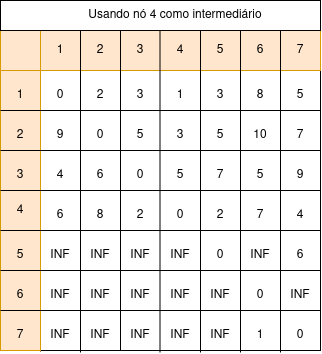

The diagram above was exported from draw.io. Its source (the exported page's mxGraphModel, read from the mxfile embedded in the PNG):
<mxGraphModel dx="884" dy="615" grid="1" gridSize="10" guides="1" tooltips="1" connect="1" arrows="1" fold="1" page="1" pageScale="1" pageWidth="850" pageHeight="1100" math="0" shadow="0">
  <root>
    <mxCell id="0" />
    <mxCell id="1" parent="0" />
    <mxCell id="Y4TKOmFHzQjgCxaDZoTH-1" value="" style="rounded=0;whiteSpace=wrap;html=1;" vertex="1" parent="1">
      <mxGeometry x="240" y="160" width="320" height="320" as="geometry" />
    </mxCell>
    <mxCell id="Y4TKOmFHzQjgCxaDZoTH-7" value="" style="endArrow=none;html=1;rounded=0;entryX=1;entryY=0.5;entryDx=0;entryDy=0;exitX=0;exitY=0.5;exitDx=0;exitDy=0;" edge="1" parent="1">
      <mxGeometry width="50" height="50" relative="1" as="geometry">
        <mxPoint x="240" y="200" as="sourcePoint" />
        <mxPoint x="560" y="200" as="targetPoint" />
      </mxGeometry>
    </mxCell>
    <mxCell id="Y4TKOmFHzQjgCxaDZoTH-11" value="" style="endArrow=none;html=1;rounded=0;exitX=0.125;exitY=1.003;exitDx=0;exitDy=0;exitPerimeter=0;entryX=0.125;entryY=-0.003;entryDx=0;entryDy=0;entryPerimeter=0;" edge="1" parent="1" source="Y4TKOmFHzQjgCxaDZoTH-1" target="Y4TKOmFHzQjgCxaDZoTH-1">
      <mxGeometry width="50" height="50" relative="1" as="geometry">
        <mxPoint x="400" y="350" as="sourcePoint" />
        <mxPoint x="450" y="300" as="targetPoint" />
      </mxGeometry>
    </mxCell>
    <mxCell id="Y4TKOmFHzQjgCxaDZoTH-18" value="" style="rounded=0;whiteSpace=wrap;html=1;fillColor=#ffe6cc;strokeColor=#d79b00;" vertex="1" parent="1">
      <mxGeometry x="280" y="160" width="280" height="40" as="geometry" />
    </mxCell>
    <mxCell id="Y4TKOmFHzQjgCxaDZoTH-19" value="" style="rounded=0;whiteSpace=wrap;html=1;fillColor=#ffe6cc;strokeColor=#d79b00;" vertex="1" parent="1">
      <mxGeometry x="240" y="200" width="40" height="280" as="geometry" />
    </mxCell>
    <mxCell id="Y4TKOmFHzQjgCxaDZoTH-20" value="" style="whiteSpace=wrap;html=1;aspect=fixed;fillColor=#ffe6cc;strokeColor=#d79b00;" vertex="1" parent="1">
      <mxGeometry x="240" y="160" width="40" height="40" as="geometry" />
    </mxCell>
    <mxCell id="Y4TKOmFHzQjgCxaDZoTH-12" value="" style="endArrow=none;html=1;rounded=0;exitX=0.125;exitY=1.003;exitDx=0;exitDy=0;exitPerimeter=0;entryX=0.125;entryY=-0.003;entryDx=0;entryDy=0;entryPerimeter=0;textShadow=0;" edge="1" parent="1">
      <mxGeometry width="50" height="50" relative="1" as="geometry">
        <mxPoint x="320" y="482" as="sourcePoint" />
        <mxPoint x="320" y="160" as="targetPoint" />
      </mxGeometry>
    </mxCell>
    <mxCell id="Y4TKOmFHzQjgCxaDZoTH-13" value="" style="endArrow=none;html=1;rounded=0;exitX=0.125;exitY=1.003;exitDx=0;exitDy=0;exitPerimeter=0;entryX=0.125;entryY=-0.003;entryDx=0;entryDy=0;entryPerimeter=0;" edge="1" parent="1">
      <mxGeometry width="50" height="50" relative="1" as="geometry">
        <mxPoint x="360" y="480" as="sourcePoint" />
        <mxPoint x="360" y="158" as="targetPoint" />
      </mxGeometry>
    </mxCell>
    <mxCell id="Y4TKOmFHzQjgCxaDZoTH-14" value="" style="endArrow=none;html=1;rounded=0;exitX=0.125;exitY=1.003;exitDx=0;exitDy=0;exitPerimeter=0;entryX=0.125;entryY=-0.003;entryDx=0;entryDy=0;entryPerimeter=0;" edge="1" parent="1">
      <mxGeometry width="50" height="50" relative="1" as="geometry">
        <mxPoint x="399.5" y="482" as="sourcePoint" />
        <mxPoint x="399.5" y="160" as="targetPoint" />
      </mxGeometry>
    </mxCell>
    <mxCell id="Y4TKOmFHzQjgCxaDZoTH-15" value="" style="endArrow=none;html=1;rounded=0;exitX=0.125;exitY=1.003;exitDx=0;exitDy=0;exitPerimeter=0;entryX=0.125;entryY=-0.003;entryDx=0;entryDy=0;entryPerimeter=0;" edge="1" parent="1">
      <mxGeometry width="50" height="50" relative="1" as="geometry">
        <mxPoint x="440" y="482" as="sourcePoint" />
        <mxPoint x="440" y="160" as="targetPoint" />
      </mxGeometry>
    </mxCell>
    <mxCell id="Y4TKOmFHzQjgCxaDZoTH-16" value="" style="endArrow=none;html=1;rounded=0;exitX=0.125;exitY=1.003;exitDx=0;exitDy=0;exitPerimeter=0;entryX=0.125;entryY=-0.003;entryDx=0;entryDy=0;entryPerimeter=0;" edge="1" parent="1">
      <mxGeometry width="50" height="50" relative="1" as="geometry">
        <mxPoint x="480" y="482" as="sourcePoint" />
        <mxPoint x="480" y="160" as="targetPoint" />
      </mxGeometry>
    </mxCell>
    <mxCell id="Y4TKOmFHzQjgCxaDZoTH-17" value="" style="endArrow=none;html=1;rounded=0;exitX=0.125;exitY=1.003;exitDx=0;exitDy=0;exitPerimeter=0;entryX=0.125;entryY=-0.003;entryDx=0;entryDy=0;entryPerimeter=0;" edge="1" parent="1">
      <mxGeometry width="50" height="50" relative="1" as="geometry">
        <mxPoint x="520" y="482" as="sourcePoint" />
        <mxPoint x="520" y="160" as="targetPoint" />
      </mxGeometry>
    </mxCell>
    <mxCell id="Y4TKOmFHzQjgCxaDZoTH-6" value="" style="endArrow=none;html=1;rounded=0;entryX=1;entryY=0.5;entryDx=0;entryDy=0;exitX=0;exitY=0.5;exitDx=0;exitDy=0;" edge="1" parent="1">
      <mxGeometry width="50" height="50" relative="1" as="geometry">
        <mxPoint x="240" y="240" as="sourcePoint" />
        <mxPoint x="560" y="240" as="targetPoint" />
      </mxGeometry>
    </mxCell>
    <mxCell id="Y4TKOmFHzQjgCxaDZoTH-5" value="" style="endArrow=none;html=1;rounded=0;entryX=1;entryY=0.5;entryDx=0;entryDy=0;exitX=0;exitY=0.5;exitDx=0;exitDy=0;" edge="1" parent="1">
      <mxGeometry width="50" height="50" relative="1" as="geometry">
        <mxPoint x="240" y="280" as="sourcePoint" />
        <mxPoint x="560" y="280" as="targetPoint" />
      </mxGeometry>
    </mxCell>
    <mxCell id="Y4TKOmFHzQjgCxaDZoTH-2" value="" style="endArrow=none;html=1;rounded=0;entryX=1;entryY=0.5;entryDx=0;entryDy=0;exitX=0;exitY=0.5;exitDx=0;exitDy=0;" edge="1" parent="1" source="Y4TKOmFHzQjgCxaDZoTH-1" target="Y4TKOmFHzQjgCxaDZoTH-1">
      <mxGeometry width="50" height="50" relative="1" as="geometry">
        <mxPoint x="390" y="360" as="sourcePoint" />
        <mxPoint x="440" y="310" as="targetPoint" />
      </mxGeometry>
    </mxCell>
    <mxCell id="Y4TKOmFHzQjgCxaDZoTH-8" value="" style="endArrow=none;html=1;rounded=0;entryX=1;entryY=0.5;entryDx=0;entryDy=0;exitX=0;exitY=0.5;exitDx=0;exitDy=0;" edge="1" parent="1">
      <mxGeometry width="50" height="50" relative="1" as="geometry">
        <mxPoint x="240" y="360" as="sourcePoint" />
        <mxPoint x="560" y="360" as="targetPoint" />
      </mxGeometry>
    </mxCell>
    <mxCell id="Y4TKOmFHzQjgCxaDZoTH-9" value="" style="endArrow=none;html=1;rounded=0;entryX=1;entryY=0.5;entryDx=0;entryDy=0;exitX=0;exitY=0.5;exitDx=0;exitDy=0;" edge="1" parent="1">
      <mxGeometry width="50" height="50" relative="1" as="geometry">
        <mxPoint x="240" y="400" as="sourcePoint" />
        <mxPoint x="560" y="400" as="targetPoint" />
      </mxGeometry>
    </mxCell>
    <mxCell id="Y4TKOmFHzQjgCxaDZoTH-10" value="" style="endArrow=none;html=1;rounded=0;entryX=1;entryY=0.5;entryDx=0;entryDy=0;exitX=0;exitY=0.5;exitDx=0;exitDy=0;" edge="1" parent="1">
      <mxGeometry width="50" height="50" relative="1" as="geometry">
        <mxPoint x="240" y="440" as="sourcePoint" />
        <mxPoint x="560" y="440" as="targetPoint" />
      </mxGeometry>
    </mxCell>
    <mxCell id="Y4TKOmFHzQjgCxaDZoTH-21" value="1" style="text;html=1;align=center;verticalAlign=middle;whiteSpace=wrap;rounded=0;" vertex="1" parent="1">
      <mxGeometry x="280" y="165" width="40" height="30" as="geometry" />
    </mxCell>
    <mxCell id="Y4TKOmFHzQjgCxaDZoTH-22" value="2" style="text;html=1;align=center;verticalAlign=middle;whiteSpace=wrap;rounded=0;" vertex="1" parent="1">
      <mxGeometry x="320" y="165" width="40" height="30" as="geometry" />
    </mxCell>
    <mxCell id="Y4TKOmFHzQjgCxaDZoTH-23" value="3" style="text;html=1;align=center;verticalAlign=middle;whiteSpace=wrap;rounded=0;" vertex="1" parent="1">
      <mxGeometry x="360" y="165" width="40" height="30" as="geometry" />
    </mxCell>
    <mxCell id="Y4TKOmFHzQjgCxaDZoTH-24" value="4" style="text;html=1;align=center;verticalAlign=middle;whiteSpace=wrap;rounded=0;" vertex="1" parent="1">
      <mxGeometry x="400" y="165" width="40" height="30" as="geometry" />
    </mxCell>
    <mxCell id="Y4TKOmFHzQjgCxaDZoTH-25" value="5" style="text;html=1;align=center;verticalAlign=middle;whiteSpace=wrap;rounded=0;" vertex="1" parent="1">
      <mxGeometry x="440" y="165" width="40" height="30" as="geometry" />
    </mxCell>
    <mxCell id="Y4TKOmFHzQjgCxaDZoTH-26" value="6" style="text;html=1;align=center;verticalAlign=middle;whiteSpace=wrap;rounded=0;" vertex="1" parent="1">
      <mxGeometry x="480" y="165" width="40" height="30" as="geometry" />
    </mxCell>
    <mxCell id="Y4TKOmFHzQjgCxaDZoTH-27" value="7" style="text;html=1;align=center;verticalAlign=middle;whiteSpace=wrap;rounded=0;" vertex="1" parent="1">
      <mxGeometry x="520" y="165" width="40" height="30" as="geometry" />
    </mxCell>
    <mxCell id="Y4TKOmFHzQjgCxaDZoTH-28" value="1" style="text;html=1;align=center;verticalAlign=middle;whiteSpace=wrap;rounded=0;" vertex="1" parent="1">
      <mxGeometry x="240" y="210" width="40" height="30" as="geometry" />
    </mxCell>
    <mxCell id="Y4TKOmFHzQjgCxaDZoTH-29" value="2" style="text;html=1;align=center;verticalAlign=middle;whiteSpace=wrap;rounded=0;" vertex="1" parent="1">
      <mxGeometry x="240" y="250" width="40" height="30" as="geometry" />
    </mxCell>
    <mxCell id="Y4TKOmFHzQjgCxaDZoTH-30" value="3" style="text;html=1;align=center;verticalAlign=middle;whiteSpace=wrap;rounded=0;" vertex="1" parent="1">
      <mxGeometry x="240" y="290" width="40" height="30" as="geometry" />
    </mxCell>
    <mxCell id="Y4TKOmFHzQjgCxaDZoTH-31" value="4" style="text;html=1;align=center;verticalAlign=middle;whiteSpace=wrap;rounded=0;" vertex="1" parent="1">
      <mxGeometry x="240" y="325" width="40" height="30" as="geometry" />
    </mxCell>
    <mxCell id="Y4TKOmFHzQjgCxaDZoTH-32" value="5" style="text;html=1;align=center;verticalAlign=middle;whiteSpace=wrap;rounded=0;" vertex="1" parent="1">
      <mxGeometry x="240" y="370" width="40" height="30" as="geometry" />
    </mxCell>
    <mxCell id="Y4TKOmFHzQjgCxaDZoTH-33" value="6" style="text;html=1;align=center;verticalAlign=middle;whiteSpace=wrap;rounded=0;" vertex="1" parent="1">
      <mxGeometry x="240" y="410" width="40" height="30" as="geometry" />
    </mxCell>
    <mxCell id="Y4TKOmFHzQjgCxaDZoTH-34" value="7" style="text;html=1;align=center;verticalAlign=middle;whiteSpace=wrap;rounded=0;" vertex="1" parent="1">
      <mxGeometry x="240" y="450" width="40" height="30" as="geometry" />
    </mxCell>
    <mxCell id="Y4TKOmFHzQjgCxaDZoTH-36" value="0" style="text;html=1;align=center;verticalAlign=middle;whiteSpace=wrap;rounded=0;" vertex="1" parent="1">
      <mxGeometry x="280" y="210" width="40" height="30" as="geometry" />
    </mxCell>
    <mxCell id="Y4TKOmFHzQjgCxaDZoTH-37" value="0" style="text;html=1;align=center;verticalAlign=middle;whiteSpace=wrap;rounded=0;" vertex="1" parent="1">
      <mxGeometry x="320" y="250" width="40" height="30" as="geometry" />
    </mxCell>
    <mxCell id="Y4TKOmFHzQjgCxaDZoTH-38" value="0" style="text;html=1;align=center;verticalAlign=middle;whiteSpace=wrap;rounded=0;" vertex="1" parent="1">
      <mxGeometry x="360" y="290" width="40" height="30" as="geometry" />
    </mxCell>
    <mxCell id="Y4TKOmFHzQjgCxaDZoTH-39" value="0" style="text;html=1;align=center;verticalAlign=middle;whiteSpace=wrap;rounded=0;" vertex="1" parent="1">
      <mxGeometry x="400" y="330" width="40" height="30" as="geometry" />
    </mxCell>
    <mxCell id="Y4TKOmFHzQjgCxaDZoTH-40" value="0" style="text;html=1;align=center;verticalAlign=middle;whiteSpace=wrap;rounded=0;" vertex="1" parent="1">
      <mxGeometry x="440" y="370" width="40" height="30" as="geometry" />
    </mxCell>
    <mxCell id="Y4TKOmFHzQjgCxaDZoTH-41" value="0" style="text;html=1;align=center;verticalAlign=middle;whiteSpace=wrap;rounded=0;" vertex="1" parent="1">
      <mxGeometry x="480" y="410" width="40" height="30" as="geometry" />
    </mxCell>
    <mxCell id="Y4TKOmFHzQjgCxaDZoTH-42" value="0" style="text;html=1;align=center;verticalAlign=middle;whiteSpace=wrap;rounded=0;" vertex="1" parent="1">
      <mxGeometry x="520" y="450" width="40" height="30" as="geometry" />
    </mxCell>
    <mxCell id="Y4TKOmFHzQjgCxaDZoTH-44" value="2" style="text;html=1;align=center;verticalAlign=middle;whiteSpace=wrap;rounded=0;" vertex="1" parent="1">
      <mxGeometry x="320" y="210" width="40" height="30" as="geometry" />
    </mxCell>
    <mxCell id="Y4TKOmFHzQjgCxaDZoTH-45" value="1" style="text;html=1;align=center;verticalAlign=middle;whiteSpace=wrap;rounded=0;" vertex="1" parent="1">
      <mxGeometry x="400" y="210" width="40" height="30" as="geometry" />
    </mxCell>
    <mxCell id="Y4TKOmFHzQjgCxaDZoTH-46" value="3" style="text;html=1;align=center;verticalAlign=middle;whiteSpace=wrap;rounded=0;" vertex="1" parent="1">
      <mxGeometry x="360" y="210" width="40" height="30" as="geometry" />
    </mxCell>
    <mxCell id="Y4TKOmFHzQjgCxaDZoTH-47" value="3" style="text;html=1;align=center;verticalAlign=middle;whiteSpace=wrap;rounded=0;" vertex="1" parent="1">
      <mxGeometry x="440" y="210" width="40" height="30" as="geometry" />
    </mxCell>
    <mxCell id="Y4TKOmFHzQjgCxaDZoTH-48" value="8" style="text;html=1;align=center;verticalAlign=middle;whiteSpace=wrap;rounded=0;" vertex="1" parent="1">
      <mxGeometry x="480" y="210" width="40" height="30" as="geometry" />
    </mxCell>
    <mxCell id="Y4TKOmFHzQjgCxaDZoTH-49" value="5" style="text;html=1;align=center;verticalAlign=middle;whiteSpace=wrap;rounded=0;" vertex="1" parent="1">
      <mxGeometry x="520" y="210" width="40" height="30" as="geometry" />
    </mxCell>
    <mxCell id="Y4TKOmFHzQjgCxaDZoTH-50" value="3" style="text;html=1;align=center;verticalAlign=middle;whiteSpace=wrap;rounded=0;" vertex="1" parent="1">
      <mxGeometry x="400" y="250" width="40" height="30" as="geometry" />
    </mxCell>
    <mxCell id="Y4TKOmFHzQjgCxaDZoTH-51" value="5" style="text;html=1;align=center;verticalAlign=middle;whiteSpace=wrap;rounded=0;" vertex="1" parent="1">
      <mxGeometry x="440" y="250" width="40" height="30" as="geometry" />
    </mxCell>
    <mxCell id="Y4TKOmFHzQjgCxaDZoTH-52" value="9" style="text;html=1;align=center;verticalAlign=middle;whiteSpace=wrap;rounded=0;" vertex="1" parent="1">
      <mxGeometry x="280" y="250" width="40" height="30" as="geometry" />
    </mxCell>
    <mxCell id="Y4TKOmFHzQjgCxaDZoTH-53" value="5" style="text;html=1;align=center;verticalAlign=middle;whiteSpace=wrap;rounded=0;" vertex="1" parent="1">
      <mxGeometry x="360" y="250" width="40" height="30" as="geometry" />
    </mxCell>
    <mxCell id="Y4TKOmFHzQjgCxaDZoTH-54" value="10" style="text;html=1;align=center;verticalAlign=middle;whiteSpace=wrap;rounded=0;" vertex="1" parent="1">
      <mxGeometry x="480" y="250" width="40" height="30" as="geometry" />
    </mxCell>
    <mxCell id="Y4TKOmFHzQjgCxaDZoTH-55" value="7" style="text;html=1;align=center;verticalAlign=middle;whiteSpace=wrap;rounded=0;" vertex="1" parent="1">
      <mxGeometry x="520" y="250" width="40" height="30" as="geometry" />
    </mxCell>
    <mxCell id="Y4TKOmFHzQjgCxaDZoTH-56" value="4" style="text;html=1;align=center;verticalAlign=middle;whiteSpace=wrap;rounded=0;" vertex="1" parent="1">
      <mxGeometry x="280" y="290" width="40" height="30" as="geometry" />
    </mxCell>
    <mxCell id="Y4TKOmFHzQjgCxaDZoTH-57" value="5" style="text;html=1;align=center;verticalAlign=middle;whiteSpace=wrap;rounded=0;" vertex="1" parent="1">
      <mxGeometry x="480" y="290" width="40" height="30" as="geometry" />
    </mxCell>
    <mxCell id="Y4TKOmFHzQjgCxaDZoTH-58" value="6" style="text;html=1;align=center;verticalAlign=middle;whiteSpace=wrap;rounded=0;" vertex="1" parent="1">
      <mxGeometry x="320" y="290" width="40" height="30" as="geometry" />
    </mxCell>
    <mxCell id="Y4TKOmFHzQjgCxaDZoTH-59" value="5" style="text;html=1;align=center;verticalAlign=middle;whiteSpace=wrap;rounded=0;" vertex="1" parent="1">
      <mxGeometry x="400" y="290" width="40" height="30" as="geometry" />
    </mxCell>
    <mxCell id="Y4TKOmFHzQjgCxaDZoTH-60" value="7" style="text;html=1;align=center;verticalAlign=middle;whiteSpace=wrap;rounded=0;" vertex="1" parent="1">
      <mxGeometry x="440" y="290" width="40" height="30" as="geometry" />
    </mxCell>
    <mxCell id="Y4TKOmFHzQjgCxaDZoTH-61" value="9" style="text;html=1;align=center;verticalAlign=middle;whiteSpace=wrap;rounded=0;" vertex="1" parent="1">
      <mxGeometry x="520" y="290" width="40" height="30" as="geometry" />
    </mxCell>
    <mxCell id="Y4TKOmFHzQjgCxaDZoTH-62" value="2" style="text;html=1;align=center;verticalAlign=middle;whiteSpace=wrap;rounded=0;" vertex="1" parent="1">
      <mxGeometry x="360" y="330" width="40" height="30" as="geometry" />
    </mxCell>
    <mxCell id="Y4TKOmFHzQjgCxaDZoTH-63" value="2" style="text;html=1;align=center;verticalAlign=middle;whiteSpace=wrap;rounded=0;" vertex="1" parent="1">
      <mxGeometry x="440" y="330" width="40" height="30" as="geometry" />
    </mxCell>
    <mxCell id="Y4TKOmFHzQjgCxaDZoTH-64" value="7" style="text;html=1;align=center;verticalAlign=middle;whiteSpace=wrap;rounded=0;" vertex="1" parent="1">
      <mxGeometry x="480" y="330" width="40" height="30" as="geometry" />
    </mxCell>
    <mxCell id="Y4TKOmFHzQjgCxaDZoTH-65" value="4" style="text;html=1;align=center;verticalAlign=middle;whiteSpace=wrap;rounded=0;" vertex="1" parent="1">
      <mxGeometry x="520" y="330" width="40" height="30" as="geometry" />
    </mxCell>
    <mxCell id="Y4TKOmFHzQjgCxaDZoTH-66" value="6" style="text;html=1;align=center;verticalAlign=middle;whiteSpace=wrap;rounded=0;" vertex="1" parent="1">
      <mxGeometry x="280" y="330" width="40" height="30" as="geometry" />
    </mxCell>
    <mxCell id="Y4TKOmFHzQjgCxaDZoTH-67" value="8" style="text;html=1;align=center;verticalAlign=middle;whiteSpace=wrap;rounded=0;" vertex="1" parent="1">
      <mxGeometry x="320" y="330" width="40" height="30" as="geometry" />
    </mxCell>
    <mxCell id="Y4TKOmFHzQjgCxaDZoTH-68" value="6" style="text;html=1;align=center;verticalAlign=middle;whiteSpace=wrap;rounded=0;" vertex="1" parent="1">
      <mxGeometry x="520" y="370" width="40" height="30" as="geometry" />
    </mxCell>
    <mxCell id="Y4TKOmFHzQjgCxaDZoTH-69" value="INF" style="text;html=1;align=center;verticalAlign=middle;whiteSpace=wrap;rounded=0;" vertex="1" parent="1">
      <mxGeometry x="280" y="370" width="40" height="30" as="geometry" />
    </mxCell>
    <mxCell id="Y4TKOmFHzQjgCxaDZoTH-70" value="INF" style="text;html=1;align=center;verticalAlign=middle;whiteSpace=wrap;rounded=0;" vertex="1" parent="1">
      <mxGeometry x="320" y="370" width="40" height="30" as="geometry" />
    </mxCell>
    <mxCell id="Y4TKOmFHzQjgCxaDZoTH-71" value="INF" style="text;html=1;align=center;verticalAlign=middle;whiteSpace=wrap;rounded=0;" vertex="1" parent="1">
      <mxGeometry x="360" y="370" width="40" height="30" as="geometry" />
    </mxCell>
    <mxCell id="Y4TKOmFHzQjgCxaDZoTH-72" value="INF" style="text;html=1;align=center;verticalAlign=middle;whiteSpace=wrap;rounded=0;" vertex="1" parent="1">
      <mxGeometry x="400" y="370" width="40" height="30" as="geometry" />
    </mxCell>
    <mxCell id="Y4TKOmFHzQjgCxaDZoTH-73" value="INF" style="text;html=1;align=center;verticalAlign=middle;whiteSpace=wrap;rounded=0;" vertex="1" parent="1">
      <mxGeometry x="480" y="370" width="40" height="30" as="geometry" />
    </mxCell>
    <mxCell id="Y4TKOmFHzQjgCxaDZoTH-74" value="INF" style="text;html=1;align=center;verticalAlign=middle;whiteSpace=wrap;rounded=0;" vertex="1" parent="1">
      <mxGeometry x="520" y="410" width="40" height="30" as="geometry" />
    </mxCell>
    <mxCell id="Y4TKOmFHzQjgCxaDZoTH-75" value="INF" style="text;html=1;align=center;verticalAlign=middle;whiteSpace=wrap;rounded=0;" vertex="1" parent="1">
      <mxGeometry x="440" y="410" width="40" height="30" as="geometry" />
    </mxCell>
    <mxCell id="Y4TKOmFHzQjgCxaDZoTH-76" value="INF" style="text;html=1;align=center;verticalAlign=middle;whiteSpace=wrap;rounded=0;" vertex="1" parent="1">
      <mxGeometry x="400" y="410" width="40" height="30" as="geometry" />
    </mxCell>
    <mxCell id="Y4TKOmFHzQjgCxaDZoTH-77" value="INF" style="text;html=1;align=center;verticalAlign=middle;whiteSpace=wrap;rounded=0;" vertex="1" parent="1">
      <mxGeometry x="360" y="410" width="40" height="30" as="geometry" />
    </mxCell>
    <mxCell id="Y4TKOmFHzQjgCxaDZoTH-78" value="INF" style="text;html=1;align=center;verticalAlign=middle;whiteSpace=wrap;rounded=0;" vertex="1" parent="1">
      <mxGeometry x="320" y="410" width="40" height="30" as="geometry" />
    </mxCell>
    <mxCell id="Y4TKOmFHzQjgCxaDZoTH-79" value="INF" style="text;html=1;align=center;verticalAlign=middle;whiteSpace=wrap;rounded=0;" vertex="1" parent="1">
      <mxGeometry x="280" y="410" width="40" height="30" as="geometry" />
    </mxCell>
    <mxCell id="Y4TKOmFHzQjgCxaDZoTH-80" value="INF" style="text;html=1;align=center;verticalAlign=middle;whiteSpace=wrap;rounded=0;" vertex="1" parent="1">
      <mxGeometry x="280" y="450" width="40" height="30" as="geometry" />
    </mxCell>
    <mxCell id="Y4TKOmFHzQjgCxaDZoTH-81" value="INF" style="text;html=1;align=center;verticalAlign=middle;whiteSpace=wrap;rounded=0;" vertex="1" parent="1">
      <mxGeometry x="320" y="450" width="40" height="30" as="geometry" />
    </mxCell>
    <mxCell id="Y4TKOmFHzQjgCxaDZoTH-82" value="INF" style="text;html=1;align=center;verticalAlign=middle;whiteSpace=wrap;rounded=0;" vertex="1" parent="1">
      <mxGeometry x="360" y="450" width="40" height="30" as="geometry" />
    </mxCell>
    <mxCell id="Y4TKOmFHzQjgCxaDZoTH-83" value="INF" style="text;html=1;align=center;verticalAlign=middle;whiteSpace=wrap;rounded=0;" vertex="1" parent="1">
      <mxGeometry x="400" y="450" width="40" height="30" as="geometry" />
    </mxCell>
    <mxCell id="Y4TKOmFHzQjgCxaDZoTH-84" value="INF" style="text;html=1;align=center;verticalAlign=middle;whiteSpace=wrap;rounded=0;" vertex="1" parent="1">
      <mxGeometry x="440" y="450" width="40" height="30" as="geometry" />
    </mxCell>
    <mxCell id="Y4TKOmFHzQjgCxaDZoTH-85" value="1" style="text;html=1;align=center;verticalAlign=middle;whiteSpace=wrap;rounded=0;" vertex="1" parent="1">
      <mxGeometry x="480" y="450" width="40" height="30" as="geometry" />
    </mxCell>
    <mxCell id="Y4TKOmFHzQjgCxaDZoTH-87" value="" style="rounded=0;whiteSpace=wrap;html=1;" vertex="1" parent="1">
      <mxGeometry x="240" y="130" width="320" height="30" as="geometry" />
    </mxCell>
    <mxCell id="Y4TKOmFHzQjgCxaDZoTH-86" value="Usando nó 4 como intermediário" style="text;html=1;align=center;verticalAlign=middle;whiteSpace=wrap;rounded=0;" vertex="1" parent="1">
      <mxGeometry x="310" y="130" width="210" height="30" as="geometry" />
    </mxCell>
  </root>
</mxGraphModel>